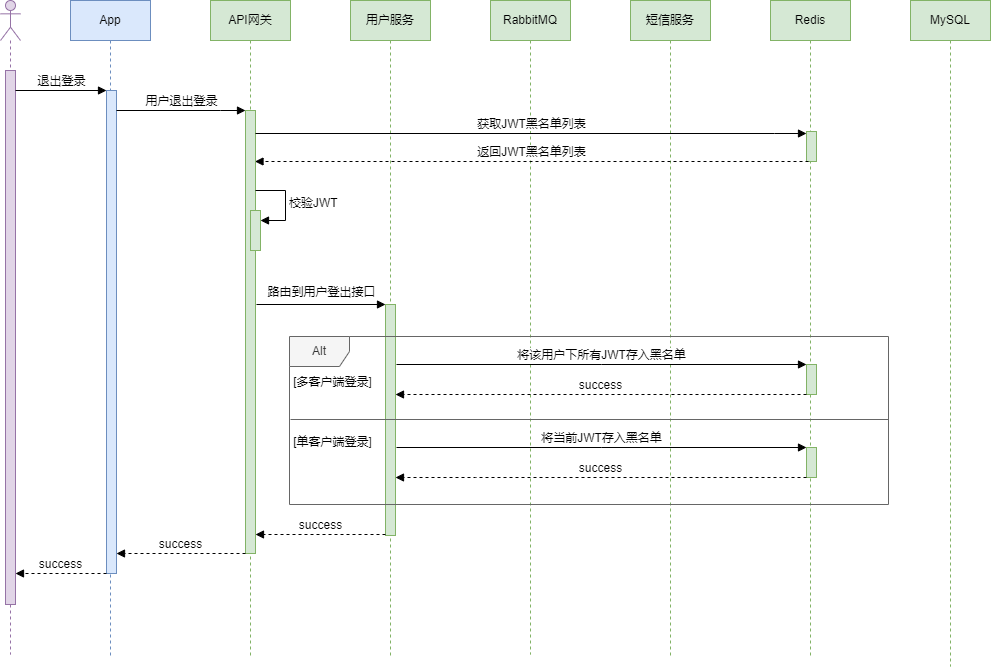

The diagram above was exported from draw.io. Its source (the exported page's mxGraphModel, read from the mxfile embedded in the PNG):
<mxGraphModel dx="1562" dy="790" grid="0" gridSize="10" guides="1" tooltips="1" connect="1" arrows="1" fold="1" page="1" pageScale="1" pageWidth="1169" pageHeight="1654" math="0" shadow="0">
  <root>
    <mxCell id="0" />
    <mxCell id="1" parent="0" />
    <mxCell id="ht3xAwwSedEIwlqTnDRZ-2" value="" style="shape=umlLifeline;perimeter=lifelinePerimeter;whiteSpace=wrap;html=1;container=1;dropTarget=0;collapsible=0;recursiveResize=0;outlineConnect=0;portConstraint=eastwest;newEdgeStyle={&quot;edgeStyle&quot;:&quot;elbowEdgeStyle&quot;,&quot;elbow&quot;:&quot;vertical&quot;,&quot;curved&quot;:0,&quot;rounded&quot;:0};participant=umlActor;fillColor=#e1d5e7;strokeColor=#9673a6;" vertex="1" parent="1">
      <mxGeometry x="130" y="40" width="20" height="654" as="geometry" />
    </mxCell>
    <mxCell id="ht3xAwwSedEIwlqTnDRZ-11" value="" style="html=1;points=[];perimeter=orthogonalPerimeter;outlineConnect=0;targetShapes=umlLifeline;portConstraint=eastwest;newEdgeStyle={&quot;edgeStyle&quot;:&quot;elbowEdgeStyle&quot;,&quot;elbow&quot;:&quot;vertical&quot;,&quot;curved&quot;:0,&quot;rounded&quot;:0};fillColor=#e1d5e7;strokeColor=#9673a6;" vertex="1" parent="ht3xAwwSedEIwlqTnDRZ-2">
      <mxGeometry x="5" y="70" width="10" height="534" as="geometry" />
    </mxCell>
    <mxCell id="ht3xAwwSedEIwlqTnDRZ-3" value="App" style="shape=umlLifeline;perimeter=lifelinePerimeter;whiteSpace=wrap;html=1;container=1;dropTarget=0;collapsible=0;recursiveResize=0;outlineConnect=0;portConstraint=eastwest;newEdgeStyle={&quot;edgeStyle&quot;:&quot;elbowEdgeStyle&quot;,&quot;elbow&quot;:&quot;vertical&quot;,&quot;curved&quot;:0,&quot;rounded&quot;:0};fillColor=#dae8fc;strokeColor=#6c8ebf;" vertex="1" parent="1">
      <mxGeometry x="200" y="40" width="80" height="658" as="geometry" />
    </mxCell>
    <mxCell id="ht3xAwwSedEIwlqTnDRZ-21" value="" style="html=1;points=[];perimeter=orthogonalPerimeter;outlineConnect=0;targetShapes=umlLifeline;portConstraint=eastwest;newEdgeStyle={&quot;edgeStyle&quot;:&quot;elbowEdgeStyle&quot;,&quot;elbow&quot;:&quot;vertical&quot;,&quot;curved&quot;:0,&quot;rounded&quot;:0};fillColor=#dae8fc;strokeColor=#6c8ebf;" vertex="1" parent="ht3xAwwSedEIwlqTnDRZ-3">
      <mxGeometry x="36" y="90" width="10" height="483" as="geometry" />
    </mxCell>
    <mxCell id="ht3xAwwSedEIwlqTnDRZ-4" value="API网关" style="shape=umlLifeline;perimeter=lifelinePerimeter;whiteSpace=wrap;html=1;container=1;dropTarget=0;collapsible=0;recursiveResize=0;outlineConnect=0;portConstraint=eastwest;newEdgeStyle={&quot;edgeStyle&quot;:&quot;elbowEdgeStyle&quot;,&quot;elbow&quot;:&quot;vertical&quot;,&quot;curved&quot;:0,&quot;rounded&quot;:0};fillColor=#d5e8d4;strokeColor=#82b366;" vertex="1" parent="1">
      <mxGeometry x="340" y="40" width="80" height="656" as="geometry" />
    </mxCell>
    <mxCell id="ht3xAwwSedEIwlqTnDRZ-24" value="" style="html=1;points=[];perimeter=orthogonalPerimeter;outlineConnect=0;targetShapes=umlLifeline;portConstraint=eastwest;newEdgeStyle={&quot;edgeStyle&quot;:&quot;elbowEdgeStyle&quot;,&quot;elbow&quot;:&quot;vertical&quot;,&quot;curved&quot;:0,&quot;rounded&quot;:0};fillColor=#d5e8d4;strokeColor=#82b366;" vertex="1" parent="ht3xAwwSedEIwlqTnDRZ-4">
      <mxGeometry x="35" y="110" width="10" height="443" as="geometry" />
    </mxCell>
    <mxCell id="ht3xAwwSedEIwlqTnDRZ-27" value="" style="html=1;points=[];perimeter=orthogonalPerimeter;outlineConnect=0;targetShapes=umlLifeline;portConstraint=eastwest;newEdgeStyle={&quot;edgeStyle&quot;:&quot;elbowEdgeStyle&quot;,&quot;elbow&quot;:&quot;vertical&quot;,&quot;curved&quot;:0,&quot;rounded&quot;:0};fillColor=#d5e8d4;strokeColor=#82b366;" vertex="1" parent="ht3xAwwSedEIwlqTnDRZ-4">
      <mxGeometry x="40" y="210" width="10" height="40" as="geometry" />
    </mxCell>
    <mxCell id="ht3xAwwSedEIwlqTnDRZ-28" value="校验JWT" style="html=1;align=left;spacingLeft=2;endArrow=block;rounded=0;edgeStyle=orthogonalEdgeStyle;curved=0;rounded=0;" edge="1" target="ht3xAwwSedEIwlqTnDRZ-27" parent="ht3xAwwSedEIwlqTnDRZ-4">
      <mxGeometry relative="1" as="geometry">
        <mxPoint x="45" y="190" as="sourcePoint" />
        <Array as="points">
          <mxPoint x="75" y="220" />
        </Array>
      </mxGeometry>
    </mxCell>
    <mxCell id="ht3xAwwSedEIwlqTnDRZ-5" value="用户服务" style="shape=umlLifeline;perimeter=lifelinePerimeter;whiteSpace=wrap;html=1;container=1;dropTarget=0;collapsible=0;recursiveResize=0;outlineConnect=0;portConstraint=eastwest;newEdgeStyle={&quot;edgeStyle&quot;:&quot;elbowEdgeStyle&quot;,&quot;elbow&quot;:&quot;vertical&quot;,&quot;curved&quot;:0,&quot;rounded&quot;:0};fillColor=#d5e8d4;strokeColor=#82b366;" vertex="1" parent="1">
      <mxGeometry x="480" y="40" width="80" height="658" as="geometry" />
    </mxCell>
    <mxCell id="ht3xAwwSedEIwlqTnDRZ-43" value="" style="html=1;points=[];perimeter=orthogonalPerimeter;outlineConnect=0;targetShapes=umlLifeline;portConstraint=eastwest;newEdgeStyle={&quot;edgeStyle&quot;:&quot;elbowEdgeStyle&quot;,&quot;elbow&quot;:&quot;vertical&quot;,&quot;curved&quot;:0,&quot;rounded&quot;:0};fillColor=#d5e8d4;strokeColor=#82b366;" vertex="1" parent="ht3xAwwSedEIwlqTnDRZ-5">
      <mxGeometry x="35" y="304" width="10" height="231" as="geometry" />
    </mxCell>
    <mxCell id="ht3xAwwSedEIwlqTnDRZ-6" value="短信服务" style="shape=umlLifeline;perimeter=lifelinePerimeter;whiteSpace=wrap;html=1;container=1;dropTarget=0;collapsible=0;recursiveResize=0;outlineConnect=0;portConstraint=eastwest;newEdgeStyle={&quot;edgeStyle&quot;:&quot;elbowEdgeStyle&quot;,&quot;elbow&quot;:&quot;vertical&quot;,&quot;curved&quot;:0,&quot;rounded&quot;:0};fillColor=#d5e8d4;strokeColor=#82b366;" vertex="1" parent="1">
      <mxGeometry x="760" y="40" width="80" height="655" as="geometry" />
    </mxCell>
    <mxCell id="ht3xAwwSedEIwlqTnDRZ-10" value="Redis" style="shape=umlLifeline;perimeter=lifelinePerimeter;whiteSpace=wrap;html=1;container=1;dropTarget=0;collapsible=0;recursiveResize=0;outlineConnect=0;portConstraint=eastwest;newEdgeStyle={&quot;edgeStyle&quot;:&quot;elbowEdgeStyle&quot;,&quot;elbow&quot;:&quot;vertical&quot;,&quot;curved&quot;:0,&quot;rounded&quot;:0};fillColor=#d5e8d4;strokeColor=#82b366;" vertex="1" parent="1">
      <mxGeometry x="900" y="40" width="80" height="656" as="geometry" />
    </mxCell>
    <mxCell id="ht3xAwwSedEIwlqTnDRZ-59" value="" style="html=1;points=[];perimeter=orthogonalPerimeter;outlineConnect=0;targetShapes=umlLifeline;portConstraint=eastwest;newEdgeStyle={&quot;edgeStyle&quot;:&quot;elbowEdgeStyle&quot;,&quot;elbow&quot;:&quot;vertical&quot;,&quot;curved&quot;:0,&quot;rounded&quot;:0};fillColor=#d5e8d4;strokeColor=#82b366;" vertex="1" parent="ht3xAwwSedEIwlqTnDRZ-10">
      <mxGeometry x="36" y="364" width="10" height="30" as="geometry" />
    </mxCell>
    <mxCell id="ht3xAwwSedEIwlqTnDRZ-90" value="" style="html=1;points=[];perimeter=orthogonalPerimeter;outlineConnect=0;targetShapes=umlLifeline;portConstraint=eastwest;newEdgeStyle={&quot;edgeStyle&quot;:&quot;elbowEdgeStyle&quot;,&quot;elbow&quot;:&quot;vertical&quot;,&quot;curved&quot;:0,&quot;rounded&quot;:0};fillColor=#d5e8d4;strokeColor=#82b366;" vertex="1" parent="ht3xAwwSedEIwlqTnDRZ-10">
      <mxGeometry x="36" y="447" width="10" height="30" as="geometry" />
    </mxCell>
    <mxCell id="ht3xAwwSedEIwlqTnDRZ-91" value="将当前JWT存入黑名单" style="html=1;verticalAlign=bottom;endArrow=block;edgeStyle=elbowEdgeStyle;elbow=vertical;curved=0;rounded=0;" edge="1" parent="ht3xAwwSedEIwlqTnDRZ-10" target="ht3xAwwSedEIwlqTnDRZ-90">
      <mxGeometry relative="1" as="geometry">
        <mxPoint x="-374" y="447" as="sourcePoint" />
      </mxGeometry>
    </mxCell>
    <mxCell id="ht3xAwwSedEIwlqTnDRZ-92" value="success" style="html=1;verticalAlign=bottom;endArrow=block;dashed=1;endSize=6;edgeStyle=elbowEdgeStyle;elbow=vertical;curved=0;rounded=0;endFill=1;" edge="1" parent="ht3xAwwSedEIwlqTnDRZ-10" source="ht3xAwwSedEIwlqTnDRZ-90">
      <mxGeometry relative="1" as="geometry">
        <mxPoint x="-375" y="477" as="targetPoint" />
        <mxPoint x="-240" y="477" as="sourcePoint" />
        <Array as="points">
          <mxPoint x="-295" y="477" />
        </Array>
      </mxGeometry>
    </mxCell>
    <mxCell id="ht3xAwwSedEIwlqTnDRZ-99" value="" style="html=1;points=[];perimeter=orthogonalPerimeter;outlineConnect=0;targetShapes=umlLifeline;portConstraint=eastwest;newEdgeStyle={&quot;edgeStyle&quot;:&quot;elbowEdgeStyle&quot;,&quot;elbow&quot;:&quot;vertical&quot;,&quot;curved&quot;:0,&quot;rounded&quot;:0};fillColor=#d5e8d4;strokeColor=#82b366;" vertex="1" parent="ht3xAwwSedEIwlqTnDRZ-10">
      <mxGeometry x="36" y="131" width="10" height="30" as="geometry" />
    </mxCell>
    <mxCell id="ht3xAwwSedEIwlqTnDRZ-22" value="退出登录" style="html=1;verticalAlign=bottom;endArrow=block;edgeStyle=elbowEdgeStyle;elbow=vertical;curved=0;rounded=0;" edge="1" target="ht3xAwwSedEIwlqTnDRZ-21" parent="1">
      <mxGeometry x="0.0066" relative="1" as="geometry">
        <mxPoint x="145" y="130" as="sourcePoint" />
        <mxPoint as="offset" />
      </mxGeometry>
    </mxCell>
    <mxCell id="ht3xAwwSedEIwlqTnDRZ-25" value="用户退出登录" style="html=1;verticalAlign=bottom;endArrow=block;edgeStyle=elbowEdgeStyle;elbow=vertical;curved=0;rounded=0;" edge="1" target="ht3xAwwSedEIwlqTnDRZ-24" parent="1" source="ht3xAwwSedEIwlqTnDRZ-21">
      <mxGeometry relative="1" as="geometry">
        <mxPoint x="306" y="150" as="sourcePoint" />
        <Array as="points">
          <mxPoint x="350" y="150" />
        </Array>
      </mxGeometry>
    </mxCell>
    <mxCell id="ht3xAwwSedEIwlqTnDRZ-35" value="RabbitMQ" style="shape=umlLifeline;perimeter=lifelinePerimeter;whiteSpace=wrap;html=1;container=1;dropTarget=0;collapsible=0;recursiveResize=0;outlineConnect=0;portConstraint=eastwest;newEdgeStyle={&quot;edgeStyle&quot;:&quot;elbowEdgeStyle&quot;,&quot;elbow&quot;:&quot;vertical&quot;,&quot;curved&quot;:0,&quot;rounded&quot;:0};fillColor=#d5e8d4;strokeColor=#82b366;" vertex="1" parent="1">
      <mxGeometry x="620" y="40" width="80" height="654" as="geometry" />
    </mxCell>
    <mxCell id="ht3xAwwSedEIwlqTnDRZ-60" value="将该用户下所有JWT存入黑名单" style="html=1;verticalAlign=bottom;endArrow=block;edgeStyle=elbowEdgeStyle;elbow=vertical;curved=0;rounded=0;" edge="1" parent="ht3xAwwSedEIwlqTnDRZ-35" target="ht3xAwwSedEIwlqTnDRZ-59">
      <mxGeometry relative="1" as="geometry">
        <mxPoint x="-94" y="364" as="sourcePoint" />
      </mxGeometry>
    </mxCell>
    <mxCell id="ht3xAwwSedEIwlqTnDRZ-61" value="success" style="html=1;verticalAlign=bottom;endArrow=block;dashed=1;endSize=6;edgeStyle=elbowEdgeStyle;elbow=vertical;curved=0;rounded=0;endFill=1;" edge="1" parent="ht3xAwwSedEIwlqTnDRZ-35" source="ht3xAwwSedEIwlqTnDRZ-59">
      <mxGeometry relative="1" as="geometry">
        <mxPoint x="-95" y="394" as="targetPoint" />
        <mxPoint x="40" y="394" as="sourcePoint" />
        <Array as="points">
          <mxPoint x="-15" y="394" />
        </Array>
      </mxGeometry>
    </mxCell>
    <mxCell id="ht3xAwwSedEIwlqTnDRZ-42" value="MySQL" style="shape=umlLifeline;perimeter=lifelinePerimeter;whiteSpace=wrap;html=1;container=1;dropTarget=0;collapsible=0;recursiveResize=0;outlineConnect=0;portConstraint=eastwest;newEdgeStyle={&quot;edgeStyle&quot;:&quot;elbowEdgeStyle&quot;,&quot;elbow&quot;:&quot;vertical&quot;,&quot;curved&quot;:0,&quot;rounded&quot;:0};fillColor=#d5e8d4;strokeColor=#82b366;" vertex="1" parent="1">
      <mxGeometry x="1040" y="40" width="80" height="666" as="geometry" />
    </mxCell>
    <mxCell id="ht3xAwwSedEIwlqTnDRZ-44" value="路由到用户登出接口" style="html=1;verticalAlign=bottom;endArrow=block;edgeStyle=elbowEdgeStyle;elbow=vertical;curved=0;rounded=0;" edge="1" target="ht3xAwwSedEIwlqTnDRZ-43" parent="1">
      <mxGeometry y="3" relative="1" as="geometry">
        <mxPoint x="386" y="344" as="sourcePoint" />
        <mxPoint as="offset" />
      </mxGeometry>
    </mxCell>
    <mxCell id="ht3xAwwSedEIwlqTnDRZ-45" value="success" style="html=1;verticalAlign=bottom;endArrow=block;dashed=1;endSize=6;edgeStyle=elbowEdgeStyle;elbow=vertical;curved=0;rounded=0;endFill=1;" edge="1" parent="1">
      <mxGeometry relative="1" as="geometry">
        <mxPoint x="385" y="574" as="targetPoint" />
        <mxPoint x="515" y="574" as="sourcePoint" />
        <Array as="points">
          <mxPoint x="470" y="574" />
        </Array>
      </mxGeometry>
    </mxCell>
    <mxCell id="ht3xAwwSedEIwlqTnDRZ-50" value="success" style="html=1;verticalAlign=bottom;endArrow=block;dashed=1;endSize=6;edgeStyle=elbowEdgeStyle;elbow=vertical;curved=0;rounded=0;endFill=1;" edge="1" parent="1">
      <mxGeometry relative="1" as="geometry">
        <mxPoint x="246" y="593" as="targetPoint" />
        <mxPoint x="375" y="593" as="sourcePoint" />
      </mxGeometry>
    </mxCell>
    <mxCell id="ht3xAwwSedEIwlqTnDRZ-58" value="success" style="html=1;verticalAlign=bottom;endArrow=block;dashed=1;endSize=6;edgeStyle=elbowEdgeStyle;elbow=vertical;curved=0;rounded=0;endFill=1;entryX=0.5;entryY=0.4;entryDx=0;entryDy=0;entryPerimeter=0;" edge="1" parent="1">
      <mxGeometry relative="1" as="geometry">
        <mxPoint x="145" y="613" as="targetPoint" />
        <mxPoint x="236" y="613" as="sourcePoint" />
      </mxGeometry>
    </mxCell>
    <mxCell id="ht3xAwwSedEIwlqTnDRZ-87" value="Alt" style="shape=umlFrame;whiteSpace=wrap;html=1;pointerEvents=0;fillColor=#f5f5f5;fontColor=#333333;strokeColor=#666666;" vertex="1" parent="1">
      <mxGeometry x="419" y="376" width="599" height="168" as="geometry" />
    </mxCell>
    <mxCell id="ht3xAwwSedEIwlqTnDRZ-88" value="[多客户端登录]" style="text;html=1;align=center;verticalAlign=middle;resizable=0;points=[];autosize=1;strokeColor=none;fillColor=none;" vertex="1" parent="1">
      <mxGeometry x="413" y="409" width="97" height="26" as="geometry" />
    </mxCell>
    <mxCell id="ht3xAwwSedEIwlqTnDRZ-89" value="" style="line;strokeWidth=1;fillColor=#f5f5f5;align=left;verticalAlign=middle;spacingTop=-1;spacingLeft=3;spacingRight=3;rotatable=0;labelPosition=right;points=[];portConstraint=eastwest;strokeColor=#666666;fontColor=#333333;" vertex="1" parent="1">
      <mxGeometry x="420" y="455" width="598" height="8" as="geometry" />
    </mxCell>
    <mxCell id="ht3xAwwSedEIwlqTnDRZ-93" value="[单客户端登录]" style="text;html=1;align=center;verticalAlign=middle;resizable=0;points=[];autosize=1;strokeColor=none;fillColor=none;" vertex="1" parent="1">
      <mxGeometry x="413" y="469" width="97" height="26" as="geometry" />
    </mxCell>
    <mxCell id="ht3xAwwSedEIwlqTnDRZ-100" value="获取JWT黑名单列表" style="html=1;verticalAlign=bottom;endArrow=block;edgeStyle=elbowEdgeStyle;elbow=vertical;curved=0;rounded=0;" edge="1" parent="1" target="ht3xAwwSedEIwlqTnDRZ-99">
      <mxGeometry relative="1" as="geometry">
        <mxPoint x="385" y="173" as="sourcePoint" />
        <Array as="points">
          <mxPoint x="904" y="173" />
          <mxPoint x="861" y="167" />
        </Array>
      </mxGeometry>
    </mxCell>
    <mxCell id="ht3xAwwSedEIwlqTnDRZ-101" value="返回JWT黑名单列表" style="html=1;verticalAlign=bottom;endArrow=block;dashed=1;endSize=6;edgeStyle=elbowEdgeStyle;elbow=vertical;curved=0;rounded=0;endFill=1;" edge="1" parent="1">
      <mxGeometry relative="1" as="geometry">
        <mxPoint x="384.5" y="201" as="targetPoint" />
        <mxPoint x="938" y="201" as="sourcePoint" />
        <Array as="points">
          <mxPoint x="610" y="201" />
        </Array>
      </mxGeometry>
    </mxCell>
  </root>
</mxGraphModel>